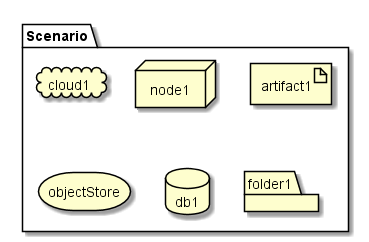

The diagram above was rendered by PlantUML. Its source (embedded in the PNG):
@startuml

package  "Scenario" {
  cloud cloud1
  node node1
  artifact artifact1
  storage objectStore
  database db1
  folder folder1
}

@enduml